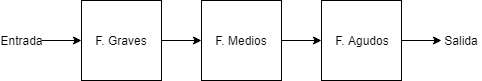

The diagram above was exported from draw.io. Its source (the exported page's mxGraphModel, read from the mxfile embedded in the PNG):
<mxGraphModel dx="848" dy="468" grid="1" gridSize="10" guides="1" tooltips="1" connect="1" arrows="1" fold="1" page="1" pageScale="1" pageWidth="850" pageHeight="1100" math="0" shadow="0">
  <root>
    <mxCell id="0" />
    <mxCell id="1" parent="0" />
    <mxCell id="MD8DUtDpVOLaQLPjxDhr-6" value="" style="edgeStyle=orthogonalEdgeStyle;rounded=0;orthogonalLoop=1;jettySize=auto;html=1;" edge="1" parent="1" source="MD8DUtDpVOLaQLPjxDhr-1" target="MD8DUtDpVOLaQLPjxDhr-2">
      <mxGeometry relative="1" as="geometry" />
    </mxCell>
    <mxCell id="MD8DUtDpVOLaQLPjxDhr-1" value="F. Graves" style="whiteSpace=wrap;html=1;aspect=fixed;" vertex="1" parent="1">
      <mxGeometry x="240" y="160" width="80" height="80" as="geometry" />
    </mxCell>
    <mxCell id="MD8DUtDpVOLaQLPjxDhr-7" value="" style="edgeStyle=orthogonalEdgeStyle;rounded=0;orthogonalLoop=1;jettySize=auto;html=1;" edge="1" parent="1" source="MD8DUtDpVOLaQLPjxDhr-2" target="MD8DUtDpVOLaQLPjxDhr-3">
      <mxGeometry relative="1" as="geometry" />
    </mxCell>
    <mxCell id="MD8DUtDpVOLaQLPjxDhr-2" value="F. Medios" style="whiteSpace=wrap;html=1;aspect=fixed;" vertex="1" parent="1">
      <mxGeometry x="360" y="160" width="80" height="80" as="geometry" />
    </mxCell>
    <mxCell id="MD8DUtDpVOLaQLPjxDhr-10" value="" style="edgeStyle=orthogonalEdgeStyle;rounded=0;orthogonalLoop=1;jettySize=auto;html=1;" edge="1" parent="1" source="MD8DUtDpVOLaQLPjxDhr-3" target="MD8DUtDpVOLaQLPjxDhr-9">
      <mxGeometry relative="1" as="geometry" />
    </mxCell>
    <mxCell id="MD8DUtDpVOLaQLPjxDhr-3" value="F. Agudos" style="whiteSpace=wrap;html=1;aspect=fixed;" vertex="1" parent="1">
      <mxGeometry x="480" y="160" width="80" height="80" as="geometry" />
    </mxCell>
    <mxCell id="MD8DUtDpVOLaQLPjxDhr-5" value="" style="endArrow=classic;html=1;entryX=0;entryY=0.5;entryDx=0;entryDy=0;" edge="1" parent="1" target="MD8DUtDpVOLaQLPjxDhr-1">
      <mxGeometry width="50" height="50" relative="1" as="geometry">
        <mxPoint x="200" y="200" as="sourcePoint" />
        <mxPoint x="290" y="260" as="targetPoint" />
      </mxGeometry>
    </mxCell>
    <mxCell id="MD8DUtDpVOLaQLPjxDhr-8" value="Entrada" style="text;html=1;strokeColor=none;fillColor=none;align=center;verticalAlign=middle;whiteSpace=wrap;rounded=0;" vertex="1" parent="1">
      <mxGeometry x="160" y="190" width="40" height="20" as="geometry" />
    </mxCell>
    <mxCell id="MD8DUtDpVOLaQLPjxDhr-9" value="Salida" style="text;html=1;strokeColor=none;fillColor=none;align=center;verticalAlign=middle;whiteSpace=wrap;rounded=0;" vertex="1" parent="1">
      <mxGeometry x="600" y="190" width="40" height="20" as="geometry" />
    </mxCell>
  </root>
</mxGraphModel>